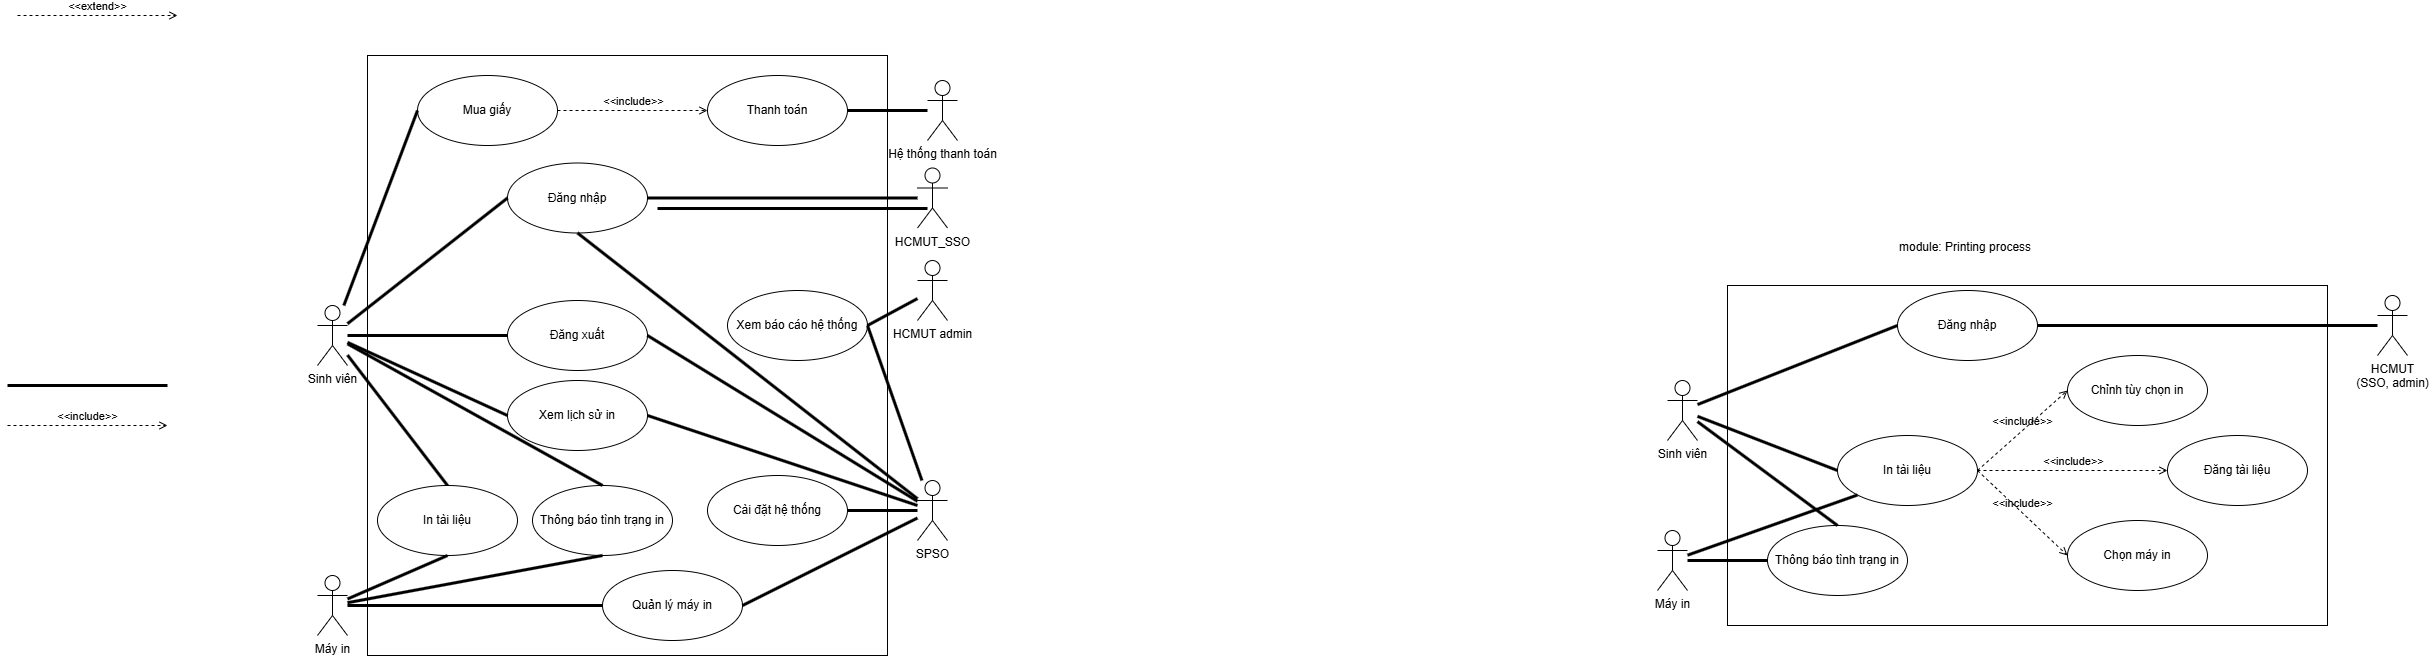

The diagram above was exported from draw.io. Its source (the exported page's mxGraphModel, read from the mxfile embedded in the PNG):
<mxGraphModel dx="2339" dy="1926" grid="1" gridSize="10" guides="1" tooltips="1" connect="1" arrows="1" fold="1" page="1" pageScale="1" pageWidth="850" pageHeight="1100" math="0" shadow="0">
  <root>
    <mxCell id="0" />
    <mxCell id="1" parent="0" />
    <mxCell id="Rs3YQyGtOR29aewIFkGV-39" value="" style="rounded=0;whiteSpace=wrap;html=1;movable=0;resizable=0;rotatable=0;deletable=0;editable=0;locked=1;connectable=0;" parent="1" vertex="1">
      <mxGeometry x="190" width="520" height="600" as="geometry" />
    </mxCell>
    <mxCell id="Rs3YQyGtOR29aewIFkGV-2" value="Sinh viên" style="shape=umlActor;verticalLabelPosition=bottom;verticalAlign=top;html=1;" parent="1" vertex="1">
      <mxGeometry x="140" y="250" width="30" height="60" as="geometry" />
    </mxCell>
    <mxCell id="Rs3YQyGtOR29aewIFkGV-3" value="SPSO" style="shape=umlActor;verticalLabelPosition=bottom;verticalAlign=top;html=1;outlineConnect=0;" parent="1" vertex="1">
      <mxGeometry x="740" y="425" width="30" height="60" as="geometry" />
    </mxCell>
    <mxCell id="Rs3YQyGtOR29aewIFkGV-4" value="HCMUT_SSO" style="shape=umlActor;verticalLabelPosition=bottom;verticalAlign=top;html=1;outlineConnect=0;" parent="1" vertex="1">
      <mxGeometry x="740" y="112.5" width="30" height="60" as="geometry" />
    </mxCell>
    <mxCell id="Rs3YQyGtOR29aewIFkGV-5" value="Xem lịch sử in" style="ellipse;whiteSpace=wrap;html=1;" parent="1" vertex="1">
      <mxGeometry x="330" y="325" width="140" height="70" as="geometry" />
    </mxCell>
    <mxCell id="Rs3YQyGtOR29aewIFkGV-9" value="Quản lý máy in" style="ellipse;whiteSpace=wrap;html=1;" parent="1" vertex="1">
      <mxGeometry x="425" y="515" width="140" height="70" as="geometry" />
    </mxCell>
    <mxCell id="Rs3YQyGtOR29aewIFkGV-10" value="Mua giấy" style="ellipse;whiteSpace=wrap;html=1;" parent="1" vertex="1">
      <mxGeometry x="240" y="20" width="140" height="70" as="geometry" />
    </mxCell>
    <mxCell id="Rs3YQyGtOR29aewIFkGV-11" value="Cài đặt hệ thống" style="ellipse;whiteSpace=wrap;html=1;" parent="1" vertex="1">
      <mxGeometry x="530" y="420" width="140" height="70" as="geometry" />
    </mxCell>
    <mxCell id="Rs3YQyGtOR29aewIFkGV-12" value="Xem báo cáo hệ thống" style="ellipse;whiteSpace=wrap;html=1;" parent="1" vertex="1">
      <mxGeometry x="550" y="235" width="140" height="70" as="geometry" />
    </mxCell>
    <mxCell id="Rs3YQyGtOR29aewIFkGV-13" value="Đăng nhập" style="ellipse;whiteSpace=wrap;html=1;" parent="1" vertex="1">
      <mxGeometry x="330" y="107.5" width="140" height="70" as="geometry" />
    </mxCell>
    <mxCell id="Rs3YQyGtOR29aewIFkGV-15" value="Thanh toán" style="ellipse;whiteSpace=wrap;html=1;" parent="1" vertex="1">
      <mxGeometry x="530" y="20" width="140" height="70" as="geometry" />
    </mxCell>
    <mxCell id="Rs3YQyGtOR29aewIFkGV-19" value="&amp;lt;&amp;lt;include&amp;gt;&amp;gt;" style="html=1;verticalAlign=bottom;labelBackgroundColor=none;endArrow=open;endFill=0;dashed=1;rounded=0;" parent="1" edge="1">
      <mxGeometry width="160" relative="1" as="geometry">
        <mxPoint x="-170" y="370" as="sourcePoint" />
        <mxPoint x="-10" y="370" as="targetPoint" />
      </mxGeometry>
    </mxCell>
    <mxCell id="Rs3YQyGtOR29aewIFkGV-20" value="&amp;lt;&amp;lt;extend&amp;gt;&amp;gt;" style="html=1;verticalAlign=bottom;labelBackgroundColor=none;endArrow=open;endFill=0;dashed=1;rounded=0;" parent="1" edge="1">
      <mxGeometry width="160" relative="1" as="geometry">
        <mxPoint x="-160" y="-40" as="sourcePoint" />
        <mxPoint y="-40" as="targetPoint" />
      </mxGeometry>
    </mxCell>
    <mxCell id="Rs3YQyGtOR29aewIFkGV-21" value="" style="endArrow=none;startArrow=none;endFill=0;startFill=0;endSize=8;html=1;verticalAlign=bottom;labelBackgroundColor=none;strokeWidth=3;rounded=0;" parent="1" edge="1">
      <mxGeometry width="160" relative="1" as="geometry">
        <mxPoint x="-170" y="330" as="sourcePoint" />
        <mxPoint x="-10" y="330" as="targetPoint" />
      </mxGeometry>
    </mxCell>
    <mxCell id="Rs3YQyGtOR29aewIFkGV-22" value="" style="endArrow=none;startArrow=none;endFill=0;startFill=0;endSize=8;html=1;verticalAlign=bottom;labelBackgroundColor=none;strokeWidth=3;rounded=0;entryX=0.5;entryY=0;entryDx=0;entryDy=0;" parent="1" source="Rs3YQyGtOR29aewIFkGV-2" target="hO1OzNEhtooiNwk3hANv-2" edge="1">
      <mxGeometry width="160" relative="1" as="geometry">
        <mxPoint x="100" y="150" as="sourcePoint" />
        <mxPoint x="160" y="125" as="targetPoint" />
      </mxGeometry>
    </mxCell>
    <mxCell id="Rs3YQyGtOR29aewIFkGV-25" value="" style="endArrow=none;startArrow=none;endFill=0;startFill=0;endSize=8;html=1;verticalAlign=bottom;labelBackgroundColor=none;strokeWidth=3;rounded=0;entryX=0;entryY=0.5;entryDx=0;entryDy=0;" parent="1" source="Rs3YQyGtOR29aewIFkGV-2" target="Rs3YQyGtOR29aewIFkGV-5" edge="1">
      <mxGeometry width="160" relative="1" as="geometry">
        <mxPoint x="70" y="140" as="sourcePoint" />
        <mxPoint x="190" y="200" as="targetPoint" />
      </mxGeometry>
    </mxCell>
    <mxCell id="Rs3YQyGtOR29aewIFkGV-26" value="" style="endArrow=none;startArrow=none;endFill=0;startFill=0;endSize=8;html=1;verticalAlign=bottom;labelBackgroundColor=none;strokeWidth=3;rounded=0;entryX=0;entryY=0.5;entryDx=0;entryDy=0;" parent="1" source="Rs3YQyGtOR29aewIFkGV-2" target="Rs3YQyGtOR29aewIFkGV-13" edge="1">
      <mxGeometry width="160" relative="1" as="geometry">
        <mxPoint x="70" y="380" as="sourcePoint" />
        <mxPoint x="40" y="390" as="targetPoint" />
      </mxGeometry>
    </mxCell>
    <mxCell id="Rs3YQyGtOR29aewIFkGV-28" value="" style="endArrow=none;startArrow=none;endFill=0;startFill=0;endSize=8;html=1;verticalAlign=bottom;labelBackgroundColor=none;strokeWidth=3;rounded=0;entryX=0;entryY=0.5;entryDx=0;entryDy=0;" parent="1" source="Rs3YQyGtOR29aewIFkGV-2" target="Rs3YQyGtOR29aewIFkGV-10" edge="1">
      <mxGeometry width="160" relative="1" as="geometry">
        <mxPoint x="150" y="290" as="sourcePoint" />
        <mxPoint x="30" y="380" as="targetPoint" />
      </mxGeometry>
    </mxCell>
    <mxCell id="Rs3YQyGtOR29aewIFkGV-29" value="&amp;lt;&amp;lt;include&amp;gt;&amp;gt;" style="html=1;verticalAlign=bottom;labelBackgroundColor=none;endArrow=open;endFill=0;dashed=1;rounded=0;entryX=0;entryY=0.5;entryDx=0;entryDy=0;exitX=1;exitY=0.5;exitDx=0;exitDy=0;" parent="1" source="Rs3YQyGtOR29aewIFkGV-10" target="Rs3YQyGtOR29aewIFkGV-15" edge="1">
      <mxGeometry width="160" relative="1" as="geometry">
        <mxPoint x="30" y="420" as="sourcePoint" />
        <mxPoint x="-130" y="420" as="targetPoint" />
      </mxGeometry>
    </mxCell>
    <mxCell id="Rs3YQyGtOR29aewIFkGV-31" value="" style="endArrow=none;startArrow=none;endFill=0;startFill=0;endSize=8;html=1;verticalAlign=bottom;labelBackgroundColor=none;strokeWidth=3;rounded=0;exitX=1;exitY=0.5;exitDx=0;exitDy=0;" parent="1" source="Rs3YQyGtOR29aewIFkGV-11" target="Rs3YQyGtOR29aewIFkGV-3" edge="1">
      <mxGeometry width="160" relative="1" as="geometry">
        <mxPoint x="-130" y="380" as="sourcePoint" />
        <mxPoint x="30" y="380" as="targetPoint" />
      </mxGeometry>
    </mxCell>
    <mxCell id="Rs3YQyGtOR29aewIFkGV-32" value="" style="endArrow=none;startArrow=none;endFill=0;startFill=0;endSize=8;html=1;verticalAlign=bottom;labelBackgroundColor=none;strokeWidth=3;rounded=0;exitX=1;exitY=0.5;exitDx=0;exitDy=0;" parent="1" source="Rs3YQyGtOR29aewIFkGV-5" target="Rs3YQyGtOR29aewIFkGV-3" edge="1">
      <mxGeometry width="160" relative="1" as="geometry">
        <mxPoint x="-120" y="390" as="sourcePoint" />
        <mxPoint x="40" y="390" as="targetPoint" />
      </mxGeometry>
    </mxCell>
    <mxCell id="Rs3YQyGtOR29aewIFkGV-33" value="" style="endArrow=none;startArrow=none;endFill=0;startFill=0;endSize=8;html=1;verticalAlign=bottom;labelBackgroundColor=none;strokeWidth=3;rounded=0;exitX=1;exitY=0.5;exitDx=0;exitDy=0;" parent="1" source="Rs3YQyGtOR29aewIFkGV-12" target="Rs3YQyGtOR29aewIFkGV-3" edge="1">
      <mxGeometry width="160" relative="1" as="geometry">
        <mxPoint x="-110" y="400" as="sourcePoint" />
        <mxPoint x="50" y="400" as="targetPoint" />
      </mxGeometry>
    </mxCell>
    <mxCell id="Rs3YQyGtOR29aewIFkGV-34" value="" style="endArrow=none;startArrow=none;endFill=0;startFill=0;endSize=8;html=1;verticalAlign=bottom;labelBackgroundColor=none;strokeWidth=3;rounded=0;exitX=1;exitY=0.5;exitDx=0;exitDy=0;" parent="1" source="Rs3YQyGtOR29aewIFkGV-9" target="Rs3YQyGtOR29aewIFkGV-3" edge="1">
      <mxGeometry width="160" relative="1" as="geometry">
        <mxPoint x="-100" y="410" as="sourcePoint" />
        <mxPoint x="60" y="410" as="targetPoint" />
      </mxGeometry>
    </mxCell>
    <mxCell id="Rs3YQyGtOR29aewIFkGV-36" value="" style="endArrow=none;startArrow=none;endFill=0;startFill=0;endSize=8;html=1;verticalAlign=bottom;labelBackgroundColor=none;strokeWidth=3;rounded=0;exitX=1;exitY=0.5;exitDx=0;exitDy=0;" parent="1" source="Rs3YQyGtOR29aewIFkGV-13" target="Rs3YQyGtOR29aewIFkGV-4" edge="1">
      <mxGeometry width="160" relative="1" as="geometry">
        <mxPoint x="750" y="465" as="sourcePoint" />
        <mxPoint x="30" y="380" as="targetPoint" />
      </mxGeometry>
    </mxCell>
    <mxCell id="Rs3YQyGtOR29aewIFkGV-37" value="" style="endArrow=none;startArrow=none;endFill=0;startFill=0;endSize=8;html=1;verticalAlign=bottom;labelBackgroundColor=none;strokeWidth=3;rounded=0;entryX=1;entryY=0.5;entryDx=0;entryDy=0;" parent="1" source="qeI4LLpUpqontjNr4QPd-3" target="Rs3YQyGtOR29aewIFkGV-15" edge="1">
      <mxGeometry width="160" relative="1" as="geometry">
        <mxPoint x="-120" y="390" as="sourcePoint" />
        <mxPoint x="40" y="390" as="targetPoint" />
      </mxGeometry>
    </mxCell>
    <mxCell id="Rs3YQyGtOR29aewIFkGV-38" value="" style="endArrow=none;startArrow=none;endFill=0;startFill=0;endSize=8;html=1;verticalAlign=bottom;labelBackgroundColor=none;strokeWidth=3;rounded=0;exitX=1;exitY=0.5;exitDx=0;exitDy=0;" parent="1" source="Rs3YQyGtOR29aewIFkGV-12" target="el7xdhnj5HbDJUSaXe_r-1" edge="1">
      <mxGeometry width="160" relative="1" as="geometry">
        <mxPoint x="-110" y="400" as="sourcePoint" />
        <mxPoint x="50" y="400" as="targetPoint" />
      </mxGeometry>
    </mxCell>
    <mxCell id="Rs3YQyGtOR29aewIFkGV-40" value="" style="rounded=0;whiteSpace=wrap;html=1;" parent="1" vertex="1">
      <mxGeometry x="1550" y="230" width="600" height="340" as="geometry" />
    </mxCell>
    <mxCell id="Rs3YQyGtOR29aewIFkGV-41" value="Sinh viên" style="shape=umlActor;verticalLabelPosition=bottom;verticalAlign=top;html=1;" parent="1" vertex="1">
      <mxGeometry x="1490" y="325" width="30" height="60" as="geometry" />
    </mxCell>
    <mxCell id="Rs3YQyGtOR29aewIFkGV-45" value="Đăng tài liệu" style="ellipse;whiteSpace=wrap;html=1;" parent="1" vertex="1">
      <mxGeometry x="1990" y="380" width="140" height="70" as="geometry" />
    </mxCell>
    <mxCell id="Rs3YQyGtOR29aewIFkGV-46" value="Chọn máy in" style="ellipse;whiteSpace=wrap;html=1;" parent="1" vertex="1">
      <mxGeometry x="1890" y="465" width="140" height="70" as="geometry" />
    </mxCell>
    <mxCell id="Rs3YQyGtOR29aewIFkGV-47" value="Chỉnh tùy chọn in" style="ellipse;whiteSpace=wrap;html=1;" parent="1" vertex="1">
      <mxGeometry x="1890" y="300" width="140" height="70" as="geometry" />
    </mxCell>
    <mxCell id="Rs3YQyGtOR29aewIFkGV-52" value="Đăng nhập" style="ellipse;whiteSpace=wrap;html=1;" parent="1" vertex="1">
      <mxGeometry x="1720" y="235" width="140" height="70" as="geometry" />
    </mxCell>
    <mxCell id="Rs3YQyGtOR29aewIFkGV-55" value="" style="endArrow=none;startArrow=none;endFill=0;startFill=0;endSize=8;html=1;verticalAlign=bottom;labelBackgroundColor=none;strokeWidth=3;rounded=0;entryX=0;entryY=0.5;entryDx=0;entryDy=0;" parent="1" source="Rs3YQyGtOR29aewIFkGV-41" target="hO1OzNEhtooiNwk3hANv-4" edge="1">
      <mxGeometry width="160" relative="1" as="geometry">
        <mxPoint x="1530" y="320" as="sourcePoint" />
        <mxPoint x="1460" y="550" as="targetPoint" />
      </mxGeometry>
    </mxCell>
    <mxCell id="Rs3YQyGtOR29aewIFkGV-56" value="&amp;lt;&amp;lt;include&amp;gt;&amp;gt;" style="html=1;verticalAlign=bottom;labelBackgroundColor=none;endArrow=open;endFill=0;dashed=1;rounded=0;entryX=0;entryY=0.5;entryDx=0;entryDy=0;exitX=1;exitY=0.5;exitDx=0;exitDy=0;" parent="1" source="hO1OzNEhtooiNwk3hANv-4" target="Rs3YQyGtOR29aewIFkGV-47" edge="1">
      <mxGeometry width="160" relative="1" as="geometry">
        <mxPoint x="1510" y="420" as="sourcePoint" />
        <mxPoint x="1670" y="420" as="targetPoint" />
      </mxGeometry>
    </mxCell>
    <mxCell id="Rs3YQyGtOR29aewIFkGV-58" value="" style="endArrow=none;startArrow=none;endFill=0;startFill=0;endSize=8;html=1;verticalAlign=bottom;labelBackgroundColor=none;strokeWidth=3;rounded=0;entryX=0;entryY=0.5;entryDx=0;entryDy=0;" parent="1" source="Rs3YQyGtOR29aewIFkGV-41" target="Rs3YQyGtOR29aewIFkGV-52" edge="1">
      <mxGeometry width="160" relative="1" as="geometry">
        <mxPoint x="1500" y="310" as="sourcePoint" />
        <mxPoint x="1470" y="560" as="targetPoint" />
      </mxGeometry>
    </mxCell>
    <mxCell id="Rs3YQyGtOR29aewIFkGV-59" value="&amp;lt;&amp;lt;include&amp;gt;&amp;gt;" style="html=1;verticalAlign=bottom;labelBackgroundColor=none;endArrow=open;endFill=0;dashed=1;rounded=0;exitX=1;exitY=0.5;exitDx=0;exitDy=0;entryX=0;entryY=0.5;entryDx=0;entryDy=0;" parent="1" source="hO1OzNEhtooiNwk3hANv-4" target="Rs3YQyGtOR29aewIFkGV-46" edge="1">
      <mxGeometry width="160" relative="1" as="geometry">
        <mxPoint x="1850" y="299.57" as="sourcePoint" />
        <mxPoint x="2010" y="299.57" as="targetPoint" />
      </mxGeometry>
    </mxCell>
    <mxCell id="Rs3YQyGtOR29aewIFkGV-71" value="module: Printing process" style="text;html=1;whiteSpace=wrap;overflow=hidden;rounded=0;" parent="1" vertex="1">
      <mxGeometry x="1720" y="177.5" width="180" height="45" as="geometry" />
    </mxCell>
    <mxCell id="Rs3YQyGtOR29aewIFkGV-72" value="HCMUT&lt;br&gt;(SSO, admin)" style="shape=umlActor;verticalLabelPosition=bottom;verticalAlign=top;html=1;outlineConnect=0;" parent="1" vertex="1">
      <mxGeometry x="2200" y="240" width="30" height="60" as="geometry" />
    </mxCell>
    <mxCell id="Rs3YQyGtOR29aewIFkGV-73" value="" style="endArrow=none;startArrow=none;endFill=0;startFill=0;endSize=8;html=1;verticalAlign=bottom;labelBackgroundColor=none;strokeWidth=3;rounded=0;exitX=1;exitY=0.5;exitDx=0;exitDy=0;" parent="1" source="Rs3YQyGtOR29aewIFkGV-52" target="Rs3YQyGtOR29aewIFkGV-72" edge="1">
      <mxGeometry width="160" relative="1" as="geometry">
        <mxPoint x="2150" y="495" as="sourcePoint" />
        <mxPoint x="1630" y="600" as="targetPoint" />
      </mxGeometry>
    </mxCell>
    <mxCell id="hO1OzNEhtooiNwk3hANv-1" value="Đăng xuất" style="ellipse;whiteSpace=wrap;html=1;" parent="1" vertex="1">
      <mxGeometry x="330" y="245" width="140" height="70" as="geometry" />
    </mxCell>
    <mxCell id="hO1OzNEhtooiNwk3hANv-2" value="In tài liệu" style="ellipse;whiteSpace=wrap;html=1;" parent="1" vertex="1">
      <mxGeometry x="200" y="430" width="140" height="70" as="geometry" />
    </mxCell>
    <mxCell id="hO1OzNEhtooiNwk3hANv-3" value="" style="endArrow=none;startArrow=none;endFill=0;startFill=0;endSize=8;html=1;verticalAlign=bottom;labelBackgroundColor=none;strokeWidth=3;rounded=0;entryX=0;entryY=0.5;entryDx=0;entryDy=0;" parent="1" source="Rs3YQyGtOR29aewIFkGV-2" target="hO1OzNEhtooiNwk3hANv-1" edge="1">
      <mxGeometry width="160" relative="1" as="geometry">
        <mxPoint x="30" y="480" as="sourcePoint" />
        <mxPoint x="190" y="480" as="targetPoint" />
      </mxGeometry>
    </mxCell>
    <mxCell id="hO1OzNEhtooiNwk3hANv-4" value="In tài liệu" style="ellipse;whiteSpace=wrap;html=1;" parent="1" vertex="1">
      <mxGeometry x="1660" y="380" width="140" height="70" as="geometry" />
    </mxCell>
    <mxCell id="hO1OzNEhtooiNwk3hANv-5" value="&amp;lt;&amp;lt;include&amp;gt;&amp;gt;" style="html=1;verticalAlign=bottom;labelBackgroundColor=none;endArrow=open;endFill=0;dashed=1;rounded=0;exitX=1;exitY=0.5;exitDx=0;exitDy=0;entryX=0;entryY=0.5;entryDx=0;entryDy=0;" parent="1" source="hO1OzNEhtooiNwk3hANv-4" target="Rs3YQyGtOR29aewIFkGV-45" edge="1">
      <mxGeometry width="160" relative="1" as="geometry">
        <mxPoint x="1970" y="305" as="sourcePoint" />
        <mxPoint x="2050" y="305" as="targetPoint" />
      </mxGeometry>
    </mxCell>
    <mxCell id="gOTBgy7yY9lGpHYPhA-z-1" value="" style="endArrow=none;startArrow=none;endFill=0;startFill=0;endSize=8;html=1;verticalAlign=bottom;labelBackgroundColor=none;strokeWidth=3;rounded=0;exitX=1;exitY=0.5;exitDx=0;exitDy=0;" parent="1" source="hO1OzNEhtooiNwk3hANv-1" target="Rs3YQyGtOR29aewIFkGV-3" edge="1">
      <mxGeometry width="160" relative="1" as="geometry">
        <mxPoint x="-160" y="340" as="sourcePoint" />
        <mxPoint y="340" as="targetPoint" />
      </mxGeometry>
    </mxCell>
    <mxCell id="gOTBgy7yY9lGpHYPhA-z-2" value="" style="endArrow=none;startArrow=none;endFill=0;startFill=0;endSize=8;html=1;verticalAlign=bottom;labelBackgroundColor=none;strokeWidth=3;rounded=0;exitX=0.5;exitY=1;exitDx=0;exitDy=0;" parent="1" source="Rs3YQyGtOR29aewIFkGV-13" target="Rs3YQyGtOR29aewIFkGV-3" edge="1">
      <mxGeometry width="160" relative="1" as="geometry">
        <mxPoint x="-160" y="340" as="sourcePoint" />
        <mxPoint y="340" as="targetPoint" />
      </mxGeometry>
    </mxCell>
    <mxCell id="4oujb3ixKZly0Y8lUt3B-1" value="Máy in" style="shape=umlActor;verticalLabelPosition=bottom;verticalAlign=top;html=1;outlineConnect=0;" parent="1" vertex="1">
      <mxGeometry x="140" y="520" width="30" height="60" as="geometry" />
    </mxCell>
    <mxCell id="4oujb3ixKZly0Y8lUt3B-2" value="" style="endArrow=none;startArrow=none;endFill=0;startFill=0;endSize=8;html=1;verticalAlign=bottom;labelBackgroundColor=none;strokeWidth=3;rounded=0;entryX=0.5;entryY=1;entryDx=0;entryDy=0;" parent="1" source="4oujb3ixKZly0Y8lUt3B-1" target="hO1OzNEhtooiNwk3hANv-2" edge="1">
      <mxGeometry width="160" relative="1" as="geometry">
        <mxPoint x="-160" y="340" as="sourcePoint" />
        <mxPoint y="340" as="targetPoint" />
      </mxGeometry>
    </mxCell>
    <mxCell id="4oujb3ixKZly0Y8lUt3B-3" value="" style="endArrow=none;startArrow=none;endFill=0;startFill=0;endSize=8;html=1;verticalAlign=bottom;labelBackgroundColor=none;strokeWidth=3;rounded=0;entryX=0;entryY=0.5;entryDx=0;entryDy=0;" parent="1" source="4oujb3ixKZly0Y8lUt3B-1" target="Rs3YQyGtOR29aewIFkGV-9" edge="1">
      <mxGeometry width="160" relative="1" as="geometry">
        <mxPoint x="170" y="123" as="sourcePoint" />
        <mxPoint x="240" y="185" as="targetPoint" />
      </mxGeometry>
    </mxCell>
    <mxCell id="n-c8DANNGLX8WPyWe5GY-1" value="Thông báo tình trạng in" style="ellipse;whiteSpace=wrap;html=1;" parent="1" vertex="1">
      <mxGeometry x="355" y="430" width="140" height="70" as="geometry" />
    </mxCell>
    <mxCell id="G-sN80AnviefURqxhyK1-2" value="" style="endArrow=none;startArrow=none;endFill=0;startFill=0;endSize=8;html=1;verticalAlign=bottom;labelBackgroundColor=none;strokeWidth=3;rounded=0;entryX=0.5;entryY=1;entryDx=0;entryDy=0;" parent="1" source="4oujb3ixKZly0Y8lUt3B-1" target="n-c8DANNGLX8WPyWe5GY-1" edge="1">
      <mxGeometry width="160" relative="1" as="geometry">
        <mxPoint x="170" y="117" as="sourcePoint" />
        <mxPoint x="261" y="160" as="targetPoint" />
      </mxGeometry>
    </mxCell>
    <mxCell id="G-sN80AnviefURqxhyK1-3" value="" style="endArrow=none;startArrow=none;endFill=0;startFill=0;endSize=8;html=1;verticalAlign=bottom;labelBackgroundColor=none;strokeWidth=3;rounded=0;entryX=0.5;entryY=0;entryDx=0;entryDy=0;" parent="1" source="Rs3YQyGtOR29aewIFkGV-2" target="n-c8DANNGLX8WPyWe5GY-1" edge="1">
      <mxGeometry width="160" relative="1" as="geometry">
        <mxPoint x="-160" y="340" as="sourcePoint" />
        <mxPoint y="340" as="targetPoint" />
      </mxGeometry>
    </mxCell>
    <mxCell id="G-sN80AnviefURqxhyK1-4" value="Thông báo tình trạng in" style="ellipse;whiteSpace=wrap;html=1;" parent="1" vertex="1">
      <mxGeometry x="1590" y="470" width="140" height="70" as="geometry" />
    </mxCell>
    <mxCell id="dECGFOB9EkEZPYk1Ug3z-1" value="Máy in" style="shape=umlActor;verticalLabelPosition=bottom;verticalAlign=top;html=1;" parent="1" vertex="1">
      <mxGeometry x="1480" y="475" width="30" height="60" as="geometry" />
    </mxCell>
    <mxCell id="OzPnJkSmeDs0sgqcUAOS-1" value="" style="endArrow=none;startArrow=none;endFill=0;startFill=0;endSize=8;html=1;verticalAlign=bottom;labelBackgroundColor=none;strokeWidth=3;rounded=0;entryX=0;entryY=0.5;entryDx=0;entryDy=0;" parent="1" source="dECGFOB9EkEZPYk1Ug3z-1" target="G-sN80AnviefURqxhyK1-4" edge="1">
      <mxGeometry width="160" relative="1" as="geometry">
        <mxPoint x="1530" y="299" as="sourcePoint" />
        <mxPoint x="1630" y="425" as="targetPoint" />
      </mxGeometry>
    </mxCell>
    <mxCell id="OzPnJkSmeDs0sgqcUAOS-2" value="" style="endArrow=none;startArrow=none;endFill=0;startFill=0;endSize=8;html=1;verticalAlign=bottom;labelBackgroundColor=none;strokeWidth=3;rounded=0;entryX=0.5;entryY=0;entryDx=0;entryDy=0;" parent="1" source="Rs3YQyGtOR29aewIFkGV-41" target="G-sN80AnviefURqxhyK1-4" edge="1">
      <mxGeometry width="160" relative="1" as="geometry">
        <mxPoint x="1530" y="299" as="sourcePoint" />
        <mxPoint x="1630" y="425" as="targetPoint" />
      </mxGeometry>
    </mxCell>
    <mxCell id="OzPnJkSmeDs0sgqcUAOS-3" value="" style="endArrow=none;startArrow=none;endFill=0;startFill=0;endSize=8;html=1;verticalAlign=bottom;labelBackgroundColor=none;strokeWidth=3;rounded=0;entryX=0;entryY=1;entryDx=0;entryDy=0;" parent="1" source="dECGFOB9EkEZPYk1Ug3z-1" target="hO1OzNEhtooiNwk3hANv-4" edge="1">
      <mxGeometry width="160" relative="1" as="geometry">
        <mxPoint x="1530" y="303" as="sourcePoint" />
        <mxPoint x="1650" y="490" as="targetPoint" />
      </mxGeometry>
    </mxCell>
    <mxCell id="qeI4LLpUpqontjNr4QPd-3" value="Hệ thống thanh toán" style="shape=umlActor;verticalLabelPosition=bottom;verticalAlign=top;html=1;" parent="1" vertex="1">
      <mxGeometry x="750" y="25" width="30" height="60" as="geometry" />
    </mxCell>
    <mxCell id="el7xdhnj5HbDJUSaXe_r-1" value="HCMUT admin" style="shape=umlActor;verticalLabelPosition=bottom;verticalAlign=top;html=1;" parent="1" vertex="1">
      <mxGeometry x="740" y="205" width="30" height="60" as="geometry" />
    </mxCell>
    <mxCell id="el7xdhnj5HbDJUSaXe_r-6" value="" style="endArrow=none;startArrow=none;endFill=0;startFill=0;endSize=8;html=1;verticalAlign=bottom;labelBackgroundColor=none;strokeWidth=3;rounded=0;exitX=1;exitY=0.5;exitDx=0;exitDy=0;" parent="1" edge="1">
      <mxGeometry width="160" relative="1" as="geometry">
        <mxPoint x="480" y="153" as="sourcePoint" />
        <mxPoint x="750" y="153" as="targetPoint" />
      </mxGeometry>
    </mxCell>
  </root>
</mxGraphModel>